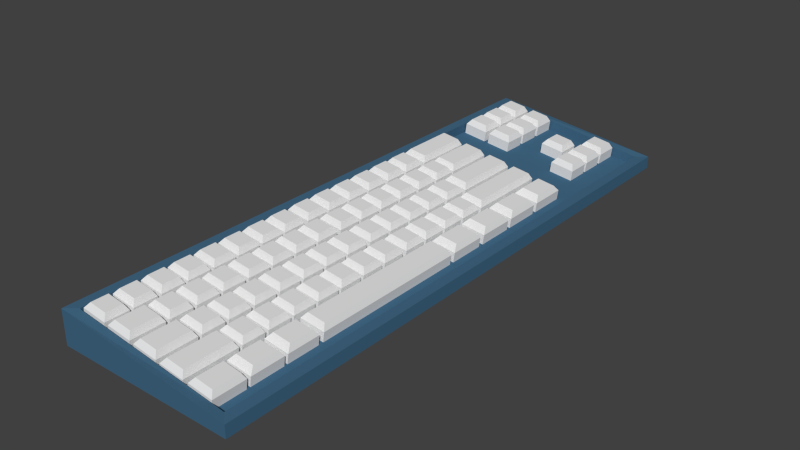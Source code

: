 # Source: DebrisKeyboard.blend  (saved by Blender 2.76.0; exported with 4.5.12 LTS)
import bpy
from mathutils import Matrix  # noqa: F401  (used for matrix-valued properties, if any)

bpy.ops.wm.read_factory_settings(use_empty=True)
scene = bpy.context.scene
scene.name = 'Scene'

# ---- collections
col_collection_1 = bpy.data.collections.new('Collection 1'); scene.collection.children.link(col_collection_1)

# ---- materials (node trees are filled in below, after node groups)
mat_keys = bpy.data.materials.new('Keys')
mat_keys.alpha_threshold = 0.0
mat_keys.use_transparent_shadow = False
mat_keys.roughness = 0.5
mat_keys.specular_intensity = 0.0
mat_board = bpy.data.materials.new('Board')
mat_board.alpha_threshold = 0.0
mat_board.use_transparent_shadow = False
mat_board.diffuse_color = (0.05475, 0.1404, 0.233, 1.0)
mat_board.roughness = 0.5
mat_board.specular_intensity = 0.0

# ---- material node trees

# ---- world
world_world = bpy.data.worlds.new('World'); scene.world = world_world
world_world.color = (0.05088, 0.05088, 0.05088)
world_world.use_sun_shadow = False
world_world.sun_shadow_jitter_overblur = 0.0
world_world.cycles.sampling_method = 'MANUAL'
world_world.cycles.sample_map_resolution = 256

# ---- meshes
me_plane = bpy.data.meshes.new('Plane')
me_plane.from_pydata([(-0.8365, -0.9003, -0.07302), (1.164, -0.9003, -0.07302), (-0.8365, 1.1, -0.07302), (1.164, 1.1, -0.07302), (-0.8365, -0.9003, 0.04207), (1.164, -0.9003, -0.03069), (-0.8365, 1.1, 0.04207), (1.164, 1.1, -0.03069), (-0.7212, -0.8694, 0.04095), (1.048, -0.8694, -0.02957), (-0.7212, 1.069, 0.04095), (1.048, 1.069, -0.02957), (-0.7359, -0.8694, 0.006092), (1.034, -0.8694, -0.06442), (-0.7359, 1.069, 0.006092), (1.034, 1.069, -0.06442), (-0.7007, -0.8612, 0.04164), (-0.724, -0.8612, -0.01161), (-0.4246, -0.8612, 0.03023), (-0.448, -0.8612, -0.02302), (-0.7007, -0.7807, 0.04164), (-0.724, -0.7807, -0.01161), (-0.4246, -0.7807, 0.03023), (-0.448, -0.7807, -0.02302), (-0.6485, -0.8495, 0.05928), (-0.4528, -0.8495, 0.05119), (-0.6485, -0.7924, 0.05928), (-0.4528, -0.7924, 0.05119), (-0.7007, -0.7689, 0.04164), (-0.724, -0.7689, -0.01161), (-0.4246, -0.7689, 0.03023), (-0.448, -0.7689, -0.02302), (-0.7007, -0.6885, 0.04164), (-0.724, -0.6885, -0.01161), (-0.4246, -0.6885, 0.03023), (-0.448, -0.6885, -0.02302), (-0.6485, -0.7572, 0.05928), (-0.4528, -0.7572, 0.05119), (-0.6485, -0.7002, 0.05928), (-0.4528, -0.7002, 0.05119), (-0.7007, -0.6761, 0.04164), (-0.724, -0.6761, -0.01161), (-0.4246, -0.6761, 0.03023), (-0.448, -0.6761, -0.02302), (-0.7007, -0.5956, 0.04164), (-0.724, -0.5956, -0.01161), (-0.4246, -0.5956, 0.03023), (-0.448, -0.5956, -0.02302), (-0.6485, -0.6644, 0.05928), (-0.4528, -0.6644, 0.05119), (-0.6485, -0.6073, 0.05928), (-0.4528, -0.6073, 0.05119), (-0.7007, -0.5839, 0.04164), (-0.724, -0.5839, -0.01161), (-0.4246, -0.5839, 0.03023), (-0.448, -0.5839, -0.02302), (-0.7007, -0.5034, 0.04164), (-0.724, -0.5034, -0.01161), (-0.4246, -0.5034, 0.03023), (-0.448, -0.5034, -0.02302), (-0.6485, -0.5722, 0.05928), (-0.4528, -0.5722, 0.05119), (-0.6485, -0.5151, 0.05928), (-0.4528, -0.5151, 0.05119), (-0.7007, -0.4902, 0.04164), (-0.724, -0.4902, -0.01161), (-0.4246, -0.4902, 0.03023), (-0.448, -0.4902, -0.02302), (-0.7007, -0.4097, 0.04164), (-0.724, -0.4097, -0.01161), (-0.4246, -0.4097, 0.03023), (-0.448, -0.4097, -0.02302), (-0.6485, -0.4785, 0.05928), (-0.4528, -0.4785, 0.05119), (-0.6485, -0.4215, 0.05928), (-0.4528, -0.4215, 0.05119), (-0.7007, -0.398, 0.04164), (-0.724, -0.398, -0.01161), (-0.4246, -0.398, 0.03023), (-0.448, -0.398, -0.02302), (-0.7007, -0.3175, 0.04164), (-0.724, -0.3175, -0.01161), (-0.4246, -0.3175, 0.03023), (-0.448, -0.3175, -0.02302), (-0.6485, -0.3863, 0.05928), (-0.4528, -0.3863, 0.05119), (-0.6485, -0.3292, 0.05928), (-0.4528, -0.3292, 0.05119), (-0.7007, -0.3052, 0.04164), (-0.724, -0.3052, -0.01161), (-0.4246, -0.3052, 0.03023), (-0.448, -0.3052, -0.02302), (-0.7007, -0.2247, 0.04164), (-0.724, -0.2247, -0.01161), (-0.4246, -0.2247, 0.03023), (-0.448, -0.2247, -0.02302), (-0.6485, -0.2935, 0.05928), (-0.4528, -0.2935, 0.05119), (-0.6485, -0.2364, 0.05928), (-0.4528, -0.2364, 0.05119), (-0.7007, -0.2129, 0.04164), (-0.724, -0.2129, -0.01161), (-0.4246, -0.2129, 0.03023), (-0.448, -0.2129, -0.02302), (-0.7007, -0.1324, 0.04164), (-0.724, -0.1324, -0.01161), (-0.4246, -0.1324, 0.03023), (-0.448, -0.1324, -0.02302), (-0.6485, -0.2012, 0.05928), (-0.4528, -0.2012, 0.05119), (-0.6485, -0.1441, 0.05928), (-0.4528, -0.1441, 0.05119), (-0.7007, -0.1153, 0.04164), (-0.724, -0.1153, -0.01161), (-0.4246, -0.1153, 0.03023), (-0.448, -0.1153, -0.02302), (-0.7007, -0.03478, 0.04164), (-0.724, -0.03478, -0.01161), (-0.4246, -0.03478, 0.03023), (-0.448, -0.03478, -0.02302), (-0.6485, -0.1036, 0.05928), (-0.4528, -0.1036, 0.05119), (-0.6485, -0.04648, 0.05928), (-0.4528, -0.04648, 0.05119), (-0.7007, -0.02301, 0.04164), (-0.724, -0.02301, -0.01161), (-0.4246, -0.02301, 0.03023), (-0.448, -0.02301, -0.02302), (-0.7007, 0.05748, 0.04164), (-0.724, 0.05748, -0.01161), (-0.4246, 0.05748, 0.03023), (-0.448, 0.05748, -0.02302), (-0.6485, -0.01131, 0.05928), (-0.4528, -0.01131, 0.05119), (-0.6485, 0.04578, 0.05928), (-0.4528, 0.04578, 0.05119), (-0.7007, 0.06981, 0.04164), (-0.724, 0.06981, -0.01161), (-0.4246, 0.06981, 0.03023), (-0.448, 0.06981, -0.02302), (-0.7007, 0.1503, 0.04164), (-0.724, 0.1503, -0.01161), (-0.4246, 0.1503, 0.03023), (-0.448, 0.1503, -0.02302), (-0.6485, 0.08151, 0.05928), (-0.4528, 0.08151, 0.05119), (-0.6485, 0.1386, 0.05928), (-0.4528, 0.1386, 0.05119), (-0.7007, 0.162, 0.04164), (-0.724, 0.162, -0.01161), (-0.4246, 0.162, 0.03023), (-0.448, 0.162, -0.02302), (-0.7007, 0.2425, 0.04164), (-0.724, 0.2425, -0.01161), (-0.4246, 0.2425, 0.03023), (-0.448, 0.2425, -0.02302), (-0.6485, 0.1737, 0.05928), (-0.4528, 0.1737, 0.05119), (-0.6485, 0.2308, 0.05928), (-0.4528, 0.2308, 0.05119), (-0.7007, 0.2557, 0.04164), (-0.724, 0.2557, -0.01161), (-0.4246, 0.2557, 0.03023), (-0.448, 0.2557, -0.02302), (-0.7007, 0.3362, 0.04164), (-0.724, 0.3362, -0.01161), (-0.4246, 0.3362, 0.03023), (-0.448, 0.3362, -0.02302), (-0.6485, 0.2674, 0.05928), (-0.4528, 0.2674, 0.05119), (-0.6485, 0.3245, 0.05928), (-0.4528, 0.3245, 0.05119), (-0.7007, 0.348, 0.04164), (-0.724, 0.348, -0.01161), (-0.4246, 0.348, 0.03023), (-0.448, 0.348, -0.02302), (-0.7007, 0.4284, 0.04164), (-0.724, 0.4284, -0.01161), (-0.4246, 0.4284, 0.03023), (-0.448, 0.4284, -0.02302), (-0.6485, 0.3597, 0.05928), (-0.4528, 0.3597, 0.05119), (-0.6485, 0.4167, 0.05928), (-0.4528, 0.4167, 0.05119), (-0.4528, 0.8629, 0.05119), (-0.6485, 0.8629, 0.05928), (-0.4528, 0.8058, 0.05119), (-0.6485, 0.8058, 0.05928), (-0.448, 0.8746, -0.02302), (-0.4246, 0.8746, 0.03023), (-0.724, 0.8746, -0.01161), (-0.7007, 0.8746, 0.04164), (-0.448, 0.7941, -0.02302), (-0.4246, 0.7941, 0.03023), (-0.724, 0.7941, -0.01161), (-0.7007, 0.7941, 0.04164), (-0.7007, 0.4443, 0.04164), (-0.724, 0.4443, -0.01161), (-0.4246, 0.4443, 0.03023), (-0.448, 0.4443, -0.02302), (-0.7007, 0.6515, 0.04164), (-0.724, 0.6515, -0.01161), (-0.4246, 0.6515, 0.03023), (-0.448, 0.6515, -0.02302), (-0.6485, 0.456, 0.05928), (-0.4528, 0.456, 0.05119), (-0.6485, 0.6398, 0.05928), (-0.4528, 0.6398, 0.05119), (-0.7007, 0.8864, 0.04164), (-0.724, 0.8864, -0.01161), (-0.4246, 0.8864, 0.03023), (-0.448, 0.8864, -0.02302), (-0.7007, 0.9668, 0.04164), (-0.724, 0.9668, -0.01161), (-0.4246, 0.9668, 0.03023), (-0.448, 0.9668, -0.02302), (-0.6485, 0.8981, 0.05928), (-0.4528, 0.8981, 0.05119), (-0.6485, 0.9551, 0.05928), (-0.4528, 0.9551, 0.05119), (-0.7007, 0.98, 0.04164), (-0.724, 0.98, -0.01161), (-0.4246, 0.98, 0.03023), (-0.448, 0.98, -0.02302), (-0.7007, 1.061, 0.04164), (-0.724, 1.061, -0.01161), (-0.4246, 1.061, 0.03023), (-0.448, 1.061, -0.02302), (-0.6485, 0.9917, 0.05928), (-0.4528, 0.9917, 0.05119), (-0.6485, 1.049, 0.05928), (-0.4528, 1.049, 0.05119), (-0.3793, -0.8612, 0.02835), (-0.4026, -0.8612, -0.02489), (-0.1033, -0.8612, 0.01694), (-0.1266, -0.8612, -0.0363), (-0.3793, -0.744, 0.02835), (-0.4026, -0.744, -0.02489), (-0.1033, -0.744, 0.01694), (-0.1266, -0.744, -0.0363), (-0.3272, -0.8495, 0.04599), (-0.1314, -0.8495, 0.0379), (-0.3272, -0.7557, 0.04599), (-0.1314, -0.7557, 0.0379), (-0.3793, -0.7322, 0.02835), (-0.4026, -0.7322, -0.02489), (-0.1033, -0.7322, 0.01694), (-0.1266, -0.7322, -0.0363), (-0.3793, -0.6517, 0.02835), (-0.4026, -0.6517, -0.02489), (-0.1033, -0.6517, 0.01694), (-0.1266, -0.6517, -0.0363), (-0.3272, -0.7205, 0.04599), (-0.1314, -0.7205, 0.0379), (-0.3272, -0.6634, 0.04599), (-0.1314, -0.6634, 0.0379), (-0.3793, -0.6394, 0.02835), (-0.4026, -0.6394, -0.02489), (-0.1033, -0.6394, 0.01694), (-0.1266, -0.6394, -0.0363), (-0.3793, -0.5589, 0.02835), (-0.4026, -0.5589, -0.02489), (-0.1033, -0.5589, 0.01694), (-0.1266, -0.5589, -0.0363), (-0.3272, -0.6277, 0.04599), (-0.1314, -0.6277, 0.0379), (-0.3272, -0.5706, 0.04599), (-0.1314, -0.5706, 0.0379), (-0.3793, -0.5472, 0.02835), (-0.4026, -0.5472, -0.02489), (-0.1033, -0.5472, 0.01694), (-0.1266, -0.5472, -0.0363), (-0.3793, -0.4667, 0.02835), (-0.4026, -0.4667, -0.02489), (-0.1033, -0.4667, 0.01694), (-0.1266, -0.4667, -0.0363), (-0.3272, -0.5355, 0.04599), (-0.1314, -0.5355, 0.0379), (-0.3272, -0.4784, 0.04599), (-0.1314, -0.4784, 0.0379), (-0.3793, -0.4535, 0.02835), (-0.4026, -0.4535, -0.02489), (-0.1033, -0.4535, 0.01694), (-0.1266, -0.4535, -0.0363), (-0.3793, -0.373, 0.02835), (-0.4026, -0.373, -0.02489), (-0.1033, -0.373, 0.01694), (-0.1266, -0.373, -0.0363), (-0.3272, -0.4418, 0.04599), (-0.1314, -0.4418, 0.0379), (-0.3272, -0.3847, 0.04599), (-0.1314, -0.3847, 0.0379), (-0.3793, -0.3612, 0.02835), (-0.4026, -0.3612, -0.02489), (-0.1033, -0.3612, 0.01694), (-0.1266, -0.3612, -0.0363), (-0.3793, -0.2808, 0.02835), (-0.4026, -0.2808, -0.02489), (-0.1033, -0.2808, 0.01694), (-0.1266, -0.2808, -0.0363), (-0.3272, -0.3495, 0.04599), (-0.1314, -0.3495, 0.0379), (-0.3272, -0.2925, 0.04599), (-0.1314, -0.2925, 0.0379), (-0.3793, -0.2684, 0.02835), (-0.4026, -0.2684, -0.02489), (-0.1033, -0.2684, 0.01694), (-0.1266, -0.2684, -0.0363), (-0.3793, -0.1879, 0.02835), (-0.4026, -0.1879, -0.02489), (-0.1033, -0.1879, 0.01694), (-0.1266, -0.1879, -0.0363), (-0.3272, -0.2567, 0.04599), (-0.1314, -0.2567, 0.0379), (-0.3272, -0.1996, 0.04599), (-0.1314, -0.1996, 0.0379), (-0.3793, -0.1762, 0.02835), (-0.4026, -0.1762, -0.02489), (-0.1033, -0.1762, 0.01694), (-0.1266, -0.1762, -0.0363), (-0.3793, -0.0957, 0.02835), (-0.4026, -0.0957, -0.02489), (-0.1033, -0.0957, 0.01694), (-0.1266, -0.0957, -0.0363), (-0.3272, -0.1645, 0.04599), (-0.1314, -0.1645, 0.0379), (-0.3272, -0.1074, 0.04599), (-0.1314, -0.1074, 0.0379), (-0.3793, -0.07853, 0.02835), (-0.4026, -0.07853, -0.02489), (-0.1033, -0.07853, 0.01694), (-0.1266, -0.07853, -0.0363), (-0.3793, 0.001959, 0.02835), (-0.4026, 0.001959, -0.02489), (-0.1033, 0.001959, 0.01694), (-0.1266, 0.001959, -0.0363), (-0.3272, -0.06683, 0.04599), (-0.1314, -0.06683, 0.0379), (-0.3272, -0.009746, 0.04599), (-0.1314, -0.009746, 0.0379), (-0.3793, 0.01373, 0.02835), (-0.4026, 0.01373, -0.02489), (-0.1033, 0.01373, 0.01694), (-0.1266, 0.01373, -0.0363), (-0.3793, 0.09422, 0.02835), (-0.4026, 0.09422, -0.02489), (-0.1033, 0.09422, 0.01694), (-0.1266, 0.09422, -0.0363), (-0.3272, 0.02543, 0.04599), (-0.1314, 0.02543, 0.0379), (-0.3272, 0.08251, 0.04599), (-0.1314, 0.08251, 0.0379), (-0.3793, 0.1065, 0.02835), (-0.4026, 0.1065, -0.02489), (-0.1033, 0.1065, 0.01694), (-0.1266, 0.1065, -0.0363), (-0.3793, 0.187, 0.02835), (-0.4026, 0.187, -0.02489), (-0.1033, 0.187, 0.01694), (-0.1266, 0.187, -0.0363), (-0.3272, 0.1183, 0.04599), (-0.1314, 0.1183, 0.0379), (-0.3272, 0.1753, 0.04599), (-0.1314, 0.1753, 0.0379), (-0.3793, 0.1988, 0.02835), (-0.4026, 0.1988, -0.02489), (-0.1033, 0.1988, 0.01694), (-0.1266, 0.1988, -0.0363), (-0.3793, 0.2793, 0.02835), (-0.4026, 0.2793, -0.02489), (-0.1033, 0.2793, 0.01694), (-0.1266, 0.2793, -0.0363), (-0.3272, 0.2105, 0.04599), (-0.1314, 0.2105, 0.0379), (-0.3272, 0.2676, 0.04599), (-0.1314, 0.2676, 0.0379), (-0.3793, 0.2924, 0.02835), (-0.4026, 0.2924, -0.02489), (-0.1033, 0.2924, 0.01694), (-0.1266, 0.2924, -0.0363), (-0.3793, 0.3729, 0.02835), (-0.4026, 0.3729, -0.02489), (-0.1033, 0.3729, 0.01694), (-0.1266, 0.3729, -0.0363), (-0.3272, 0.3041, 0.04599), (-0.1314, 0.3041, 0.0379), (-0.3272, 0.3612, 0.04599), (-0.1314, 0.3612, 0.0379), (-0.3793, 0.3847, 0.02835), (-0.4026, 0.3847, -0.02489), (-0.1033, 0.3847, 0.01694), (-0.1266, 0.3847, -0.0363), (-0.3793, 0.4652, 0.02835), (-0.4026, 0.4652, -0.02489), (-0.1033, 0.4652, 0.01694), (-0.1266, 0.4652, -0.0363), (-0.3272, 0.3964, 0.04599), (-0.1314, 0.3964, 0.0379), (-0.3272, 0.4535, 0.04599), (-0.1314, 0.4535, 0.0379), (-0.3793, 0.4749, 0.02835), (-0.4026, 0.4749, -0.02489), (-0.1033, 0.4749, 0.01694), (-0.1266, 0.4749, -0.0363), (-0.3793, 0.6506, 0.02835), (-0.4026, 0.6506, -0.02489), (-0.1033, 0.6506, 0.01694), (-0.1266, 0.6506, -0.0363), (-0.3272, 0.4866, 0.04599), (-0.1314, 0.4866, 0.0379), (-0.3272, 0.6389, 0.04599), (-0.1314, 0.6389, 0.0379), (-0.1266, 0.8629, 0.03829), (-0.3224, 0.8629, 0.04638), (-0.1266, 0.8058, 0.03829), (-0.3224, 0.8058, 0.04638), (-0.1218, 0.8746, -0.03591), (-0.09853, 0.8746, 0.01733), (-0.3979, 0.8746, -0.0245), (-0.3746, 0.8746, 0.02874), (-0.1218, 0.7941, -0.03591), (-0.09853, 0.7941, 0.01733), (-0.3979, 0.7941, -0.0245), (-0.3746, 0.7941, 0.02874), (-0.3746, 0.8864, 0.02874), (-0.3979, 0.8864, -0.0245), (-0.09853, 0.8864, 0.01733), (-0.1218, 0.8864, -0.03591), (-0.3746, 0.9668, 0.02874), (-0.3979, 0.9668, -0.0245), (-0.09853, 0.9668, 0.01733), (-0.1218, 0.9668, -0.03591), (-0.3224, 0.8981, 0.04638), (-0.1266, 0.8981, 0.03829), (-0.3224, 0.9551, 0.04638), (-0.1266, 0.9551, 0.03829), (-0.3746, 0.98, 0.02874), (-0.3979, 0.98, -0.0245), (-0.09853, 0.98, 0.01733), (-0.1218, 0.98, -0.03591), (-0.3746, 1.061, 0.02874), (-0.3979, 1.061, -0.0245), (-0.09853, 1.061, 0.01733), (-0.1218, 1.061, -0.03591), (-0.3224, 0.9917, 0.04638), (-0.1266, 0.9917, 0.03829), (-0.3224, 1.049, 0.04638), (-0.1266, 1.049, 0.03829), (-0.05621, -0.8612, 0.01311), (-0.07951, -0.8612, -0.04013), (0.2198, -0.8612, 0.001703), (0.1965, -0.8612, -0.05154), (-0.05621, -0.7231, 0.01311), (-0.07951, -0.7231, -0.04013), (0.2198, -0.7231, 0.001703), (0.1965, -0.7231, -0.05154), (-0.004047, -0.8495, 0.03075), (0.1917, -0.8495, 0.02266), (-0.004047, -0.7348, 0.03075), (0.1917, -0.7348, 0.02266), (-0.05621, -0.7114, 0.01311), (-0.07951, -0.7114, -0.04013), (0.2198, -0.7114, 0.001703), (0.1965, -0.7114, -0.05154), (-0.05621, -0.6309, 0.01311), (-0.07951, -0.6309, -0.04013), (0.2198, -0.6309, 0.001703), (0.1965, -0.6309, -0.05154), (-0.004047, -0.6997, 0.03075), (0.1917, -0.6997, 0.02266), (-0.004047, -0.6426, 0.03075), (0.1917, -0.6426, 0.02266), (-0.05621, -0.6185, 0.01311), (-0.07951, -0.6185, -0.04013), (0.2198, -0.6185, 0.001703), (0.1965, -0.6185, -0.05154), (-0.05621, -0.538, 0.01311), (-0.07951, -0.538, -0.04013), (0.2198, -0.538, 0.001703), (0.1965, -0.538, -0.05154), (-0.004047, -0.6068, 0.03075), (0.1917, -0.6068, 0.02266), (-0.004047, -0.5497, 0.03075), (0.1917, -0.5497, 0.02266), (-0.05621, -0.5263, 0.01311), (-0.07951, -0.5263, -0.04013), (0.2198, -0.5263, 0.001703), (0.1965, -0.5263, -0.05154), (-0.05621, -0.4458, 0.01311), (-0.07951, -0.4458, -0.04013), (0.2198, -0.4458, 0.001703), (0.1965, -0.4458, -0.05154), (-0.004047, -0.5146, 0.03075), (0.1917, -0.5146, 0.02266), (-0.004047, -0.4575, 0.03075), (0.1917, -0.4575, 0.02266), (-0.05621, -0.4327, 0.01311), (-0.07951, -0.4327, -0.04013), (0.2198, -0.4327, 0.001703), (0.1965, -0.4327, -0.05154), (-0.05621, -0.3522, 0.01311), (-0.07951, -0.3522, -0.04013), (0.2198, -0.3522, 0.001703), (0.1965, -0.3522, -0.05154), (-0.004047, -0.4209, 0.03075), (0.1917, -0.4209, 0.02266), (-0.004047, -0.3639, 0.03075), (0.1917, -0.3639, 0.02266), (-0.05621, -0.3404, 0.01311), (-0.07951, -0.3404, -0.04013), (0.2198, -0.3404, 0.001703), (0.1965, -0.3404, -0.05154), (-0.05621, -0.2599, 0.01311), (-0.07951, -0.2599, -0.04013), (0.2198, -0.2599, 0.001703), (0.1965, -0.2599, -0.05154), (-0.004047, -0.3287, 0.03075), (0.1917, -0.3287, 0.02266), (-0.004047, -0.2716, 0.03075), (0.1917, -0.2716, 0.02266), (-0.05621, -0.2476, 0.01311), (-0.07951, -0.2476, -0.04013), (0.2198, -0.2476, 0.001703), (0.1965, -0.2476, -0.05154), (-0.05621, -0.1671, 0.01311), (-0.07951, -0.1671, -0.04013), (0.2198, -0.1671, 0.001703), (0.1965, -0.1671, -0.05154), (-0.004047, -0.2359, 0.03075), (0.1917, -0.2359, 0.02266), (-0.004047, -0.1788, 0.03075), (0.1917, -0.1788, 0.02266), (-0.05621, -0.1553, 0.01311), (-0.07951, -0.1553, -0.04013), (0.2198, -0.1553, 0.001703), (0.1965, -0.1553, -0.05154), (-0.05621, -0.07485, 0.01311), (-0.07951, -0.07485, -0.04013), (0.2198, -0.07485, 0.001703), (0.1965, -0.07485, -0.05154), (-0.004047, -0.1436, 0.03075), (0.1917, -0.1436, 0.02266), (-0.004047, -0.08655, 0.03075), (0.1917, -0.08655, 0.02266), (-0.05621, -0.05768, 0.01311), (-0.07951, -0.05768, -0.04013), (0.2198, -0.05768, 0.001703), (0.1965, -0.05768, -0.05154), (-0.05621, 0.02281, 0.01311), (-0.07951, 0.02281, -0.04013), (0.2198, 0.02281, 0.001703), (0.1965, 0.02281, -0.05154), (-0.004047, -0.04598, 0.03075), (0.1917, -0.04598, 0.02266), (-0.004047, 0.01111, 0.03075), (0.1917, 0.01111, 0.02266), (-0.05621, 0.03458, 0.01311), (-0.07951, 0.03458, -0.04013), (0.2198, 0.03458, 0.001703), (0.1965, 0.03458, -0.05154), (-0.05621, 0.1151, 0.01311), (-0.07951, 0.1151, -0.04013), (0.2198, 0.1151, 0.001703), (0.1965, 0.1151, -0.05154), (-0.004047, 0.04628, 0.03075), (0.1917, 0.04628, 0.02266), (-0.004047, 0.1034, 0.03075), (0.1917, 0.1034, 0.02266), (-0.05621, 0.1274, 0.01311), (-0.07951, 0.1274, -0.04013), (0.2198, 0.1274, 0.001703), (0.1965, 0.1274, -0.05154), (-0.05621, 0.2079, 0.01311), (-0.07951, 0.2079, -0.04013), (0.2198, 0.2079, 0.001703), (0.1965, 0.2079, -0.05154), (-0.004047, 0.1391, 0.03075), (0.1917, 0.1391, 0.02266), (-0.004047, 0.1962, 0.03075), (0.1917, 0.1962, 0.02266), (-0.05621, 0.2196, 0.01311), (-0.07951, 0.2196, -0.04013), (0.2198, 0.2196, 0.001703), (0.1965, 0.2196, -0.05154), (-0.05621, 0.3001, 0.01311), (-0.07951, 0.3001, -0.04013), (0.2198, 0.3001, 0.001703), (0.1965, 0.3001, -0.05154), (-0.004047, 0.2313, 0.03075), (0.1917, 0.2313, 0.02266), (-0.004047, 0.2884, 0.03075), (0.1917, 0.2884, 0.02266), (-0.05621, 0.3133, 0.01311), (-0.07951, 0.3133, -0.04013), (0.2198, 0.3133, 0.001703), (0.1965, 0.3133, -0.05154), (-0.05621, 0.3938, 0.01311), (-0.07951, 0.3938, -0.04013), (0.2198, 0.3938, 0.001703), (0.1965, 0.3938, -0.05154), (-0.004047, 0.325, 0.03075), (0.1917, 0.325, 0.02266), (-0.004047, 0.3821, 0.03075), (0.1917, 0.3821, 0.02266), (0.5143, -0.6879, 0.007944), (0.3185, -0.6879, 0.01604), (0.5143, -0.8495, 0.007944), (0.3185, -0.8495, 0.01604), (0.5191, -0.6762, -0.06626), (0.5424, -0.6762, -0.01302), (0.243, -0.6762, -0.05485), (0.2663, -0.6762, -0.001605), (0.5191, -0.8612, -0.06626), (0.5424, -0.8612, -0.01302), (0.243, -0.8612, -0.05485), (0.2663, -0.8612, -0.001605), (-0.05621, 0.411, 0.01311), (-0.07951, 0.411, -0.04013), (0.2198, 0.411, 0.001703), (0.1965, 0.411, -0.05154), (-0.05621, 0.6506, 0.01311), (-0.07951, 0.6506, -0.04013), (0.2198, 0.6506, 0.001703), (0.1965, 0.6506, -0.05154), (-0.004047, 0.4227, 0.03075), (0.1917, 0.4227, 0.02266), (-0.004047, 0.6389, 0.03075), (0.1917, 0.6389, 0.02266), (0.2663, -0.6644, -0.001605), (0.243, -0.6644, -0.05485), (0.5424, -0.6644, -0.01302), (0.5191, -0.6644, -0.06626), (0.2663, -0.5839, -0.001605), (0.243, -0.5839, -0.05485), (0.5424, -0.5839, -0.01302), (0.5191, -0.5839, -0.06626), (0.3185, -0.6527, 0.01604), (0.5143, -0.6527, 0.007944), (0.3185, -0.5956, 0.01604), (0.5143, -0.5956, 0.007944), (0.2663, -0.5716, -0.001605), (0.243, -0.5716, -0.05485), (0.5424, -0.5716, -0.01302), (0.5191, -0.5716, -0.06626), (0.2663, -0.4911, -0.001605), (0.243, -0.4911, -0.05485), (0.5424, -0.4911, -0.01302), (0.5191, -0.4911, -0.06626), (0.3185, -0.5599, 0.01604), (0.5143, -0.5599, 0.007944), (0.3185, -0.5028, 0.01604), (0.5143, -0.5028, 0.007944), (0.2663, -0.4793, -0.001605), (0.243, -0.4793, -0.05485), (0.5424, -0.4793, -0.01302), (0.5191, -0.4793, -0.06626), (0.2663, -0.3989, -0.001605), (0.243, -0.3989, -0.05485), (0.5424, -0.3989, -0.01302), (0.5191, -0.3989, -0.06626), (0.3185, -0.4676, 0.01604), (0.5143, -0.4676, 0.007944), (0.3185, -0.4106, 0.01604), (0.5143, -0.4106, 0.007944), (0.2663, -0.3857, -0.001605), (0.243, -0.3857, -0.05485), (0.5424, -0.3857, -0.01302), (0.5191, -0.3857, -0.06626), (0.2663, -0.3052, -0.001605), (0.243, -0.3052, -0.05485), (0.5424, -0.3052, -0.01302), (0.5191, -0.3052, -0.06626), (0.3185, -0.374, 0.01604), (0.5143, -0.374, 0.007944), (0.3185, -0.3169, 0.01604), (0.5143, -0.3169, 0.007944), (0.2663, -0.2934, -0.001605), (0.243, -0.2934, -0.05485), (0.5424, -0.2934, -0.01302), (0.5191, -0.2934, -0.06626), (0.2663, -0.2129, -0.001605), (0.243, -0.2129, -0.05485), (0.5424, -0.2129, -0.01302), (0.5191, -0.2129, -0.06626), (0.3185, -0.2817, 0.01604), (0.5143, -0.2817, 0.007944), (0.3185, -0.2246, 0.01604), (0.5143, -0.2246, 0.007944), (0.2663, -0.2006, -0.001605), (0.243, -0.2006, -0.05485), (0.5424, -0.2006, -0.01302), (0.5191, -0.2006, -0.06626), (0.2663, -0.1201, -0.001605), (0.243, -0.1201, -0.05485), (0.5424, -0.1201, -0.01302), (0.5191, -0.1201, -0.06626), (0.3185, -0.1889, 0.01604), (0.5143, -0.1889, 0.007944), (0.3185, -0.1318, 0.01604), (0.5143, -0.1318, 0.007944), (0.2663, -0.1084, -0.001605), (0.243, -0.1084, -0.05485), (0.5424, -0.1084, -0.01302), (0.5191, -0.1084, -0.06626), (0.2663, -0.02789, -0.001605), (0.243, -0.02789, -0.05485), (0.5424, -0.02789, -0.01302), (0.5191, -0.02789, -0.06626), (0.3185, -0.09668, 0.01604), (0.5143, -0.09668, 0.007944), (0.3185, -0.0396, 0.01604), (0.5143, -0.0396, 0.007944), (0.2663, -0.01073, -0.001605), (0.243, -0.01073, -0.05485), (0.5424, -0.01073, -0.01302), (0.5191, -0.01073, -0.06626), (0.2663, 0.06977, -0.001605), (0.243, 0.06977, -0.05485), (0.5424, 0.06977, -0.01302), (0.5191, 0.06977, -0.06626), (0.3185, 0.0009777, 0.01604), (0.5143, 0.0009777, 0.007944), (0.3185, 0.05806, 0.01604), (0.5143, 0.05806, 0.007944), (0.2663, 0.08153, -0.001605), (0.243, 0.08153, -0.05485), (0.5424, 0.08153, -0.01302), (0.5191, 0.08153, -0.06626), (0.2663, 0.162, -0.001605), (0.243, 0.162, -0.05485), (0.5424, 0.162, -0.01302), (0.5191, 0.162, -0.06626), (0.3185, 0.09324, 0.01604), (0.5143, 0.09324, 0.007944), (0.3185, 0.1503, 0.01604), (0.5143, 0.1503, 0.007944), (0.2663, 0.1744, -0.001605), (0.243, 0.1744, -0.05485), (0.5424, 0.1744, -0.01302), (0.5191, 0.1744, -0.06626), (0.2663, 0.2548, -0.001605), (0.243, 0.2548, -0.05485), (0.5424, 0.2548, -0.01302), (0.5191, 0.2548, -0.06626), (0.3185, 0.1861, 0.01604), (0.5143, 0.1861, 0.007944), (0.3185, 0.2431, 0.01604), (0.5143, 0.2431, 0.007944), (0.2663, 0.2666, -0.001605), (0.243, 0.2666, -0.05485), (0.5424, 0.2666, -0.01302), (0.5191, 0.2666, -0.06626), (0.2663, 0.3471, -0.001605), (0.243, 0.3471, -0.05485), (0.5424, 0.3471, -0.01302), (0.5191, 0.3471, -0.06626), (0.3185, 0.2783, 0.01604), (0.5143, 0.2783, 0.007944), (0.3185, 0.3354, 0.01604), (0.5143, 0.3354, 0.007944), (0.6056, -0.8612, -0.01311), (0.5823, -0.8612, -0.06635), (0.8816, -0.8612, -0.02452), (0.8583, -0.8612, -0.07776), (0.6056, -0.7472, -0.01311), (0.5823, -0.7472, -0.06635), (0.8816, -0.7472, -0.02452), (0.8583, -0.7472, -0.07776), (0.6577, -0.8495, 0.004534), (0.8535, -0.8495, -0.003558), (0.6577, -0.7589, 0.004534), (0.8535, -0.7589, -0.003558), (0.2663, 0.362, -0.001605), (0.243, 0.362, -0.05485), (0.5424, 0.362, -0.01302), (0.5191, 0.362, -0.06626), (0.2663, 0.6506, -0.001605), (0.243, 0.6506, -0.05485), (0.5424, 0.6506, -0.01302), (0.5191, 0.6506, -0.06626), (0.3185, 0.3737, 0.01604), (0.5143, 0.3737, 0.007944), (0.3185, 0.6389, 0.01604), (0.5143, 0.6389, 0.007944), (0.6056, -0.7348, -0.01311), (0.5823, -0.7348, -0.06635), (0.8816, -0.7348, -0.02452), (0.8583, -0.7348, -0.07776), (0.6056, -0.6175, -0.01311), (0.5823, -0.6175, -0.06635), (0.8816, -0.6175, -0.02452), (0.8583, -0.6175, -0.07776), (0.6577, -0.7177, 0.004534), (0.8535, -0.7177, -0.003558), (0.6577, -0.6345, 0.004534), (0.8535, -0.6345, -0.003558), (0.6056, -0.606, -0.01311), (0.5823, -0.606, -0.06635), (0.8816, -0.606, -0.02452), (0.8583, -0.606, -0.07776), (0.6056, -0.4915, -0.01311), (0.5823, -0.4915, -0.06635), (0.8816, -0.4915, -0.02452), (0.8583, -0.4915, -0.07776), (0.6577, -0.5893, 0.004534), (0.8535, -0.5893, -0.003558), (0.6577, -0.5081, 0.004534), (0.8535, -0.5081, -0.003558), (0.6056, -0.4743, -0.01311), (0.5823, -0.4743, -0.06635), (0.8816, -0.4743, -0.02452), (0.8583, -0.4743, -0.07776), (0.6056, 0.07033, -0.01311), (0.5823, 0.07033, -0.06635), (0.8816, 0.07033, -0.02452), (0.8583, 0.07033, -0.07776), (0.6577, -0.4626, 0.004534), (0.8535, -0.4626, -0.003558), (0.6577, 0.05862, 0.004534), (0.8535, 0.05862, -0.003558), (0.4873, 0.7941, -0.006246), (0.464, 0.7941, -0.05949), (0.7634, 0.7941, -0.01766), (0.7401, 0.7941, -0.0709), (0.4873, 0.8746, -0.006246), (0.464, 0.8746, -0.05949), (0.7634, 0.8746, -0.01766), (0.7401, 0.8746, -0.0709), (0.5395, 0.8058, 0.01139), (0.7353, 0.8058, 0.003302), (0.5395, 0.8629, 0.01139), (0.7353, 0.8629, 0.003302), (0.4091, 0.9551, 0.01619), (0.2134, 0.9551, 0.02429), (0.4091, 0.8981, 0.01619), (0.2134, 0.8981, 0.02429), (0.4139, 0.9668, -0.05801), (0.4373, 0.9668, -0.004764), (0.1379, 0.9668, -0.0466), (0.1612, 0.9668, 0.006646), (0.4139, 0.8864, -0.05801), (0.4373, 0.8864, -0.004764), (0.1379, 0.8864, -0.0466), (0.1612, 0.8864, 0.006646), (0.6056, 0.08671, -0.01311), (0.5823, 0.08671, -0.06635), (0.8816, 0.08671, -0.02452), (0.8583, 0.08671, -0.07776), (0.6056, 0.215, -0.01311), (0.5823, 0.215, -0.06635), (0.8816, 0.215, -0.02452), (0.8583, 0.215, -0.07776), (0.6577, 0.1054, 0.004534), (0.8535, 0.1054, -0.003558), (0.6577, 0.1964, 0.004534), (0.8535, 0.1964, -0.003558), (0.6056, 0.5223, -0.01311), (0.5823, 0.5223, -0.06635), (0.8816, 0.5223, -0.02452), (0.8583, 0.5223, -0.07776), (0.6056, 0.6506, -0.01311), (0.5823, 0.6506, -0.06635), (0.8816, 0.6506, -0.02452), (0.8583, 0.6506, -0.07776), (0.6577, 0.541, 0.004534), (0.8535, 0.541, -0.003558), (0.6577, 0.632, 0.004534), (0.8535, 0.632, -0.003558), (0.8535, 0.4876, -0.003558), (0.6577, 0.4876, 0.004534), (0.8535, 0.3966, -0.003558), (0.6577, 0.3966, 0.004534), (0.8583, 0.5062, -0.07776), (0.8816, 0.5062, -0.02452), (0.5823, 0.5062, -0.06635), (0.6056, 0.5062, -0.01311), (0.8583, 0.3779, -0.07776), (0.8816, 0.3779, -0.02452), (0.5823, 0.3779, -0.06635), (0.6056, 0.3779, -0.01311), (0.8535, 0.3436, -0.003558), (0.6577, 0.3436, 0.004534), (0.8535, 0.2526, -0.003558), (0.6577, 0.2526, 0.004534), (0.8583, 0.3623, -0.07776), (0.8816, 0.3623, -0.02452), (0.5823, 0.3623, -0.06635), (0.6056, 0.3623, -0.01311), (0.8583, 0.234, -0.07776), (0.8816, 0.234, -0.02452), (0.5823, 0.234, -0.06635), (0.6056, 0.234, -0.01311), (0.4873, 0.8864, -0.006246), (0.464, 0.8864, -0.05949), (0.7634, 0.8864, -0.01766), (0.7401, 0.8864, -0.0709), (0.4873, 0.9668, -0.006246), (0.464, 0.9668, -0.05949), (0.7634, 0.9668, -0.01766), (0.7401, 0.9668, -0.0709), (0.5395, 0.8981, 0.01139), (0.7353, 0.8981, 0.003302), (0.5395, 0.9551, 0.01139), (0.7353, 0.9551, 0.003302), (0.4873, 0.98, -0.006246), (0.464, 0.98, -0.05949), (0.7634, 0.98, -0.01766), (0.7401, 0.98, -0.0709), (0.4873, 1.061, -0.006246), (0.464, 1.061, -0.05949), (0.7634, 1.061, -0.01766), (0.7401, 1.061, -0.0709), (0.5395, 0.9917, 0.01139), (0.7353, 0.9917, 0.003302), (0.5395, 1.049, 0.01139), (0.7353, 1.049, 0.003302)], [], [(0, 2, 3, 1), (5, 7, 11, 9), (1, 3, 7, 5), (2, 0, 4, 6), (3, 2, 6, 7), (0, 1, 5, 4), (11, 10, 14, 15), (6, 4, 8, 10), (7, 6, 10, 11), (4, 5, 9, 8), (12, 13, 15, 14), (8, 9, 13, 12), (9, 11, 15, 13), (10, 8, 12, 14), (17, 19, 18, 16), (21, 20, 22, 23), (16, 18, 25, 24), (17, 16, 20, 21), (19, 17, 21, 23), (18, 19, 23, 22), (24, 25, 27, 26), (20, 16, 24, 26), (18, 22, 27, 25), (22, 20, 26, 27), (29, 31, 30, 28), (33, 32, 34, 35), (28, 30, 37, 36), (29, 28, 32, 33), (31, 29, 33, 35), (30, 31, 35, 34), (36, 37, 39, 38), (32, 28, 36, 38), (30, 34, 39, 37), (34, 32, 38, 39), (41, 43, 42, 40), (45, 44, 46, 47), (40, 42, 49, 48), (41, 40, 44, 45), (43, 41, 45, 47), (42, 43, 47, 46), (48, 49, 51, 50), (44, 40, 48, 50), (42, 46, 51, 49), (46, 44, 50, 51), (53, 55, 54, 52), (57, 56, 58, 59), (52, 54, 61, 60), (53, 52, 56, 57), (55, 53, 57, 59), (54, 55, 59, 58), (60, 61, 63, 62), (56, 52, 60, 62), (54, 58, 63, 61), (58, 56, 62, 63), (65, 67, 66, 64), (69, 68, 70, 71), (64, 66, 73, 72), (65, 64, 68, 69), (67, 65, 69, 71), (66, 67, 71, 70), (72, 73, 75, 74), (68, 64, 72, 74), (66, 70, 75, 73), (70, 68, 74, 75), (77, 79, 78, 76), (81, 80, 82, 83), (76, 78, 85, 84), (77, 76, 80, 81), (79, 77, 81, 83), (78, 79, 83, 82), (84, 85, 87, 86), (80, 76, 84, 86), (78, 82, 87, 85), (82, 80, 86, 87), (89, 91, 90, 88), (93, 92, 94, 95), (88, 90, 97, 96), (89, 88, 92, 93), (91, 89, 93, 95), (90, 91, 95, 94), (96, 97, 99, 98), (92, 88, 96, 98), (90, 94, 99, 97), (94, 92, 98, 99), (101, 103, 102, 100), (105, 104, 106, 107), (100, 102, 109, 108), (101, 100, 104, 105), (103, 101, 105, 107), (102, 103, 107, 106), (108, 109, 111, 110), (104, 100, 108, 110), (102, 106, 111, 109), (106, 104, 110, 111), (113, 115, 114, 112), (117, 116, 118, 119), (112, 114, 121, 120), (113, 112, 116, 117), (115, 113, 117, 119), (114, 115, 119, 118), (120, 121, 123, 122), (116, 112, 120, 122), (114, 118, 123, 121), (118, 116, 122, 123), (125, 127, 126, 124), (129, 128, 130, 131), (124, 126, 133, 132), (125, 124, 128, 129), (127, 125, 129, 131), (126, 127, 131, 130), (132, 133, 135, 134), (128, 124, 132, 134), (126, 130, 135, 133), (130, 128, 134, 135), (137, 139, 138, 136), (141, 140, 142, 143), (136, 138, 145, 144), (137, 136, 140, 141), (139, 137, 141, 143), (138, 139, 143, 142), (144, 145, 147, 146), (140, 136, 144, 146), (138, 142, 147, 145), (142, 140, 146, 147), (149, 151, 150, 148), (153, 152, 154, 155), (148, 150, 157, 156), (149, 148, 152, 153), (151, 149, 153, 155), (150, 151, 155, 154), (156, 157, 159, 158), (152, 148, 156, 158), (150, 154, 159, 157), (154, 152, 158, 159), (161, 163, 162, 160), (165, 164, 166, 167), (160, 162, 169, 168), (161, 160, 164, 165), (163, 161, 165, 167), (162, 163, 167, 166), (168, 169, 171, 170), (164, 160, 168, 170), (162, 166, 171, 169), (166, 164, 170, 171), (173, 175, 174, 172), (177, 176, 178, 179), (172, 174, 181, 180), (173, 172, 176, 177), (175, 173, 177, 179), (174, 175, 179, 178), (180, 181, 183, 182), (176, 172, 180, 182), (174, 178, 183, 181), (178, 176, 182, 183), (193, 189, 184, 186), (195, 193, 186, 187), (191, 195, 187, 185), (189, 191, 185, 184), (193, 192, 188, 189), (192, 194, 190, 188), (194, 192, 193, 195), (187, 186, 184, 185), (194, 195, 191, 190), (190, 191, 189, 188), (197, 199, 198, 196), (201, 200, 202, 203), (196, 198, 205, 204), (197, 196, 200, 201), (199, 197, 201, 203), (198, 199, 203, 202), (204, 205, 207, 206), (200, 196, 204, 206), (198, 202, 207, 205), (202, 200, 206, 207), (209, 211, 210, 208), (213, 212, 214, 215), (208, 210, 217, 216), (209, 208, 212, 213), (211, 209, 213, 215), (210, 211, 215, 214), (216, 217, 219, 218), (212, 208, 216, 218), (210, 214, 219, 217), (214, 212, 218, 219), (221, 223, 222, 220), (225, 224, 226, 227), (220, 222, 229, 228), (221, 220, 224, 225), (223, 221, 225, 227), (222, 223, 227, 226), (228, 229, 231, 230), (224, 220, 228, 230), (222, 226, 231, 229), (226, 224, 230, 231), (233, 235, 234, 232), (237, 236, 238, 239), (232, 234, 241, 240), (233, 232, 236, 237), (235, 233, 237, 239), (234, 235, 239, 238), (240, 241, 243, 242), (236, 232, 240, 242), (234, 238, 243, 241), (238, 236, 242, 243), (245, 247, 246, 244), (249, 248, 250, 251), (244, 246, 253, 252), (245, 244, 248, 249), (247, 245, 249, 251), (246, 247, 251, 250), (252, 253, 255, 254), (248, 244, 252, 254), (246, 250, 255, 253), (250, 248, 254, 255), (257, 259, 258, 256), (261, 260, 262, 263), (256, 258, 265, 264), (257, 256, 260, 261), (259, 257, 261, 263), (258, 259, 263, 262), (264, 265, 267, 266), (260, 256, 264, 266), (258, 262, 267, 265), (262, 260, 266, 267), (269, 271, 270, 268), (273, 272, 274, 275), (268, 270, 277, 276), (269, 268, 272, 273), (271, 269, 273, 275), (270, 271, 275, 274), (276, 277, 279, 278), (272, 268, 276, 278), (270, 274, 279, 277), (274, 272, 278, 279), (281, 283, 282, 280), (285, 284, 286, 287), (280, 282, 289, 288), (281, 280, 284, 285), (283, 281, 285, 287), (282, 283, 287, 286), (288, 289, 291, 290), (284, 280, 288, 290), (282, 286, 291, 289), (286, 284, 290, 291), (293, 295, 294, 292), (297, 296, 298, 299), (292, 294, 301, 300), (293, 292, 296, 297), (295, 293, 297, 299), (294, 295, 299, 298), (300, 301, 303, 302), (296, 292, 300, 302), (294, 298, 303, 301), (298, 296, 302, 303), (305, 307, 306, 304), (309, 308, 310, 311), (304, 306, 313, 312), (305, 304, 308, 309), (307, 305, 309, 311), (306, 307, 311, 310), (312, 313, 315, 314), (308, 304, 312, 314), (306, 310, 315, 313), (310, 308, 314, 315), (317, 319, 318, 316), (321, 320, 322, 323), (316, 318, 325, 324), (317, 316, 320, 321), (319, 317, 321, 323), (318, 319, 323, 322), (324, 325, 327, 326), (320, 316, 324, 326), (318, 322, 327, 325), (322, 320, 326, 327), (329, 331, 330, 328), (333, 332, 334, 335), (328, 330, 337, 336), (329, 328, 332, 333), (331, 329, 333, 335), (330, 331, 335, 334), (336, 337, 339, 338), (332, 328, 336, 338), (330, 334, 339, 337), (334, 332, 338, 339), (341, 343, 342, 340), (345, 344, 346, 347), (340, 342, 349, 348), (341, 340, 344, 345), (343, 341, 345, 347), (342, 343, 347, 346), (348, 349, 351, 350), (344, 340, 348, 350), (342, 346, 351, 349), (346, 344, 350, 351), (353, 355, 354, 352), (357, 356, 358, 359), (352, 354, 361, 360), (353, 352, 356, 357), (355, 353, 357, 359), (354, 355, 359, 358), (360, 361, 363, 362), (356, 352, 360, 362), (354, 358, 363, 361), (358, 356, 362, 363), (365, 367, 366, 364), (369, 368, 370, 371), (364, 366, 373, 372), (365, 364, 368, 369), (367, 365, 369, 371), (366, 367, 371, 370), (372, 373, 375, 374), (368, 364, 372, 374), (366, 370, 375, 373), (370, 368, 374, 375), (377, 379, 378, 376), (381, 380, 382, 383), (376, 378, 385, 384), (377, 376, 380, 381), (379, 377, 381, 383), (378, 379, 383, 382), (384, 385, 387, 386), (380, 376, 384, 386), (378, 382, 387, 385), (382, 380, 386, 387), (389, 391, 390, 388), (393, 392, 394, 395), (388, 390, 397, 396), (389, 388, 392, 393), (391, 389, 393, 395), (390, 391, 395, 394), (396, 397, 399, 398), (392, 388, 396, 398), (390, 394, 399, 397), (394, 392, 398, 399), (401, 403, 402, 400), (405, 404, 406, 407), (400, 402, 409, 408), (401, 400, 404, 405), (403, 401, 405, 407), (402, 403, 407, 406), (408, 409, 411, 410), (404, 400, 408, 410), (402, 406, 411, 409), (406, 404, 410, 411), (421, 417, 412, 414), (423, 421, 414, 415), (419, 423, 415, 413), (417, 419, 413, 412), (421, 420, 416, 417), (420, 422, 418, 416), (422, 420, 421, 423), (415, 414, 412, 413), (422, 423, 419, 418), (418, 419, 417, 416), (425, 427, 426, 424), (429, 428, 430, 431), (424, 426, 433, 432), (425, 424, 428, 429), (427, 425, 429, 431), (426, 427, 431, 430), (432, 433, 435, 434), (428, 424, 432, 434), (426, 430, 435, 433), (430, 428, 434, 435), (437, 439, 438, 436), (441, 440, 442, 443), (436, 438, 445, 444), (437, 436, 440, 441), (439, 437, 441, 443), (438, 439, 443, 442), (444, 445, 447, 446), (440, 436, 444, 446), (438, 442, 447, 445), (442, 440, 446, 447), (449, 451, 450, 448), (453, 452, 454, 455), (448, 450, 457, 456), (449, 448, 452, 453), (451, 449, 453, 455), (450, 451, 455, 454), (456, 457, 459, 458), (452, 448, 456, 458), (450, 454, 459, 457), (454, 452, 458, 459), (461, 463, 462, 460), (465, 464, 466, 467), (460, 462, 469, 468), (461, 460, 464, 465), (463, 461, 465, 467), (462, 463, 467, 466), (468, 469, 471, 470), (464, 460, 468, 470), (462, 466, 471, 469), (466, 464, 470, 471), (473, 475, 474, 472), (477, 476, 478, 479), (472, 474, 481, 480), (473, 472, 476, 477), (475, 473, 477, 479), (474, 475, 479, 478), (480, 481, 483, 482), (476, 472, 480, 482), (474, 478, 483, 481), (478, 476, 482, 483), (485, 487, 486, 484), (489, 488, 490, 491), (484, 486, 493, 492), (485, 484, 488, 489), (487, 485, 489, 491), (486, 487, 491, 490), (492, 493, 495, 494), (488, 484, 492, 494), (486, 490, 495, 493), (490, 488, 494, 495), (497, 499, 498, 496), (501, 500, 502, 503), (496, 498, 505, 504), (497, 496, 500, 501), (499, 497, 501, 503), (498, 499, 503, 502), (504, 505, 507, 506), (500, 496, 504, 506), (498, 502, 507, 505), (502, 500, 506, 507), (509, 511, 510, 508), (513, 512, 514, 515), (508, 510, 517, 516), (509, 508, 512, 513), (511, 509, 513, 515), (510, 511, 515, 514), (516, 517, 519, 518), (512, 508, 516, 518), (510, 514, 519, 517), (514, 512, 518, 519), (521, 523, 522, 520), (525, 524, 526, 527), (520, 522, 529, 528), (521, 520, 524, 525), (523, 521, 525, 527), (522, 523, 527, 526), (528, 529, 531, 530), (524, 520, 528, 530), (522, 526, 531, 529), (526, 524, 530, 531), (533, 535, 534, 532), (537, 536, 538, 539), (532, 534, 541, 540), (533, 532, 536, 537), (535, 533, 537, 539), (534, 535, 539, 538), (540, 541, 543, 542), (536, 532, 540, 542), (534, 538, 543, 541), (538, 536, 542, 543), (545, 547, 546, 544), (549, 548, 550, 551), (544, 546, 553, 552), (545, 544, 548, 549), (547, 545, 549, 551), (546, 547, 551, 550), (552, 553, 555, 554), (548, 544, 552, 554), (546, 550, 555, 553), (550, 548, 554, 555), (557, 559, 558, 556), (561, 560, 562, 563), (556, 558, 565, 564), (557, 556, 560, 561), (559, 557, 561, 563), (558, 559, 563, 562), (564, 565, 567, 566), (560, 556, 564, 566), (558, 562, 567, 565), (562, 560, 566, 567), (569, 571, 570, 568), (573, 572, 574, 575), (568, 570, 577, 576), (569, 568, 572, 573), (571, 569, 573, 575), (570, 571, 575, 574), (576, 577, 579, 578), (572, 568, 576, 578), (570, 574, 579, 577), (574, 572, 578, 579), (581, 583, 582, 580), (585, 584, 586, 587), (580, 582, 589, 588), (581, 580, 584, 585), (583, 581, 585, 587), (582, 583, 587, 586), (588, 589, 591, 590), (584, 580, 588, 590), (582, 586, 591, 589), (586, 584, 590, 591), (593, 595, 594, 592), (597, 596, 598, 599), (592, 594, 601, 600), (593, 592, 596, 597), (595, 593, 597, 599), (594, 595, 599, 598), (600, 601, 603, 602), (596, 592, 600, 602), (594, 598, 603, 601), (598, 596, 602, 603), (613, 609, 604, 606), (615, 613, 606, 607), (611, 615, 607, 605), (609, 611, 605, 604), (613, 612, 608, 609), (612, 614, 610, 608), (614, 612, 613, 615), (607, 606, 604, 605), (614, 615, 611, 610), (610, 611, 609, 608), (617, 619, 618, 616), (621, 620, 622, 623), (616, 618, 625, 624), (617, 616, 620, 621), (619, 617, 621, 623), (618, 619, 623, 622), (624, 625, 627, 626), (620, 616, 624, 626), (618, 622, 627, 625), (622, 620, 626, 627), (629, 631, 630, 628), (633, 632, 634, 635), (628, 630, 637, 636), (629, 628, 632, 633), (631, 629, 633, 635), (630, 631, 635, 634), (636, 637, 639, 638), (632, 628, 636, 638), (630, 634, 639, 637), (634, 632, 638, 639), (641, 643, 642, 640), (645, 644, 646, 647), (640, 642, 649, 648), (641, 640, 644, 645), (643, 641, 645, 647), (642, 643, 647, 646), (648, 649, 651, 650), (644, 640, 648, 650), (642, 646, 651, 649), (646, 644, 650, 651), (653, 655, 654, 652), (657, 656, 658, 659), (652, 654, 661, 660), (653, 652, 656, 657), (655, 653, 657, 659), (654, 655, 659, 658), (660, 661, 663, 662), (656, 652, 660, 662), (654, 658, 663, 661), (658, 656, 662, 663), (665, 667, 666, 664), (669, 668, 670, 671), (664, 666, 673, 672), (665, 664, 668, 669), (667, 665, 669, 671), (666, 667, 671, 670), (672, 673, 675, 674), (668, 664, 672, 674), (666, 670, 675, 673), (670, 668, 674, 675), (677, 679, 678, 676), (681, 680, 682, 683), (676, 678, 685, 684), (677, 676, 680, 681), (679, 677, 681, 683), (678, 679, 683, 682), (684, 685, 687, 686), (680, 676, 684, 686), (678, 682, 687, 685), (682, 680, 686, 687), (689, 691, 690, 688), (693, 692, 694, 695), (688, 690, 697, 696), (689, 688, 692, 693), (691, 689, 693, 695), (690, 691, 695, 694), (696, 697, 699, 698), (692, 688, 696, 698), (690, 694, 699, 697), (694, 692, 698, 699), (701, 703, 702, 700), (705, 704, 706, 707), (700, 702, 709, 708), (701, 700, 704, 705), (703, 701, 705, 707), (702, 703, 707, 706), (708, 709, 711, 710), (704, 700, 708, 710), (702, 706, 711, 709), (706, 704, 710, 711), (713, 715, 714, 712), (717, 716, 718, 719), (712, 714, 721, 720), (713, 712, 716, 717), (715, 713, 717, 719), (714, 715, 719, 718), (720, 721, 723, 722), (716, 712, 720, 722), (714, 718, 723, 721), (718, 716, 722, 723), (725, 727, 726, 724), (729, 728, 730, 731), (724, 726, 733, 732), (725, 724, 728, 729), (727, 725, 729, 731), (726, 727, 731, 730), (732, 733, 735, 734), (728, 724, 732, 734), (726, 730, 735, 733), (730, 728, 734, 735), (737, 739, 738, 736), (741, 740, 742, 743), (736, 738, 745, 744), (737, 736, 740, 741), (739, 737, 741, 743), (738, 739, 743, 742), (744, 745, 747, 746), (740, 736, 744, 746), (738, 742, 747, 745), (742, 740, 746, 747), (749, 751, 750, 748), (753, 752, 754, 755), (748, 750, 757, 756), (749, 748, 752, 753), (751, 749, 753, 755), (750, 751, 755, 754), (756, 757, 759, 758), (752, 748, 756, 758), (750, 754, 759, 757), (754, 752, 758, 759), (761, 760, 764, 765), (764, 760, 768, 770), (768, 769, 771, 770), (765, 764, 766, 767), (763, 761, 765, 767), (762, 763, 767, 766), (762, 766, 771, 769), (761, 763, 762, 760), (766, 764, 770, 771), (760, 762, 769, 768), (773, 775, 774, 772), (777, 776, 778, 779), (772, 774, 781, 780), (773, 772, 776, 777), (775, 773, 777, 779), (774, 775, 779, 778), (780, 781, 783, 782), (776, 772, 780, 782), (774, 778, 783, 781), (778, 776, 782, 783), (785, 787, 786, 784), (789, 788, 790, 791), (784, 786, 793, 792), (785, 784, 788, 789), (787, 785, 789, 791), (786, 787, 791, 790), (792, 793, 795, 794), (788, 784, 792, 794), (786, 790, 795, 793), (790, 788, 794, 795), (797, 799, 798, 796), (801, 800, 802, 803), (796, 798, 805, 804), (797, 796, 800, 801), (799, 797, 801, 803), (798, 799, 803, 802), (804, 805, 807, 806), (800, 796, 804, 806), (798, 802, 807, 805), (802, 800, 806, 807), (809, 811, 810, 808), (813, 812, 814, 815), (808, 810, 817, 816), (809, 808, 812, 813), (811, 809, 813, 815), (810, 811, 815, 814), (816, 817, 819, 818), (812, 808, 816, 818), (810, 814, 819, 817), (814, 812, 818, 819), (821, 820, 824, 825), (824, 820, 828, 830), (828, 829, 831, 830), (825, 824, 826, 827), (823, 821, 825, 827), (822, 823, 827, 826), (822, 826, 831, 829), (821, 823, 822, 820), (826, 824, 830, 831), (820, 822, 829, 828), (841, 837, 832, 834), (843, 841, 834, 835), (839, 843, 835, 833), (837, 839, 833, 832), (841, 840, 836, 837), (840, 842, 838, 836), (842, 840, 841, 843), (835, 834, 832, 833), (842, 843, 839, 838), (838, 839, 837, 836), (845, 844, 848, 849), (848, 844, 852, 854), (852, 853, 855, 854), (849, 848, 850, 851), (847, 845, 849, 851), (846, 847, 851, 850), (846, 850, 855, 853), (845, 847, 846, 844), (850, 848, 854, 855), (844, 846, 853, 852), (857, 859, 858, 856), (861, 860, 862, 863), (856, 858, 865, 864), (857, 856, 860, 861), (859, 857, 861, 863), (858, 859, 863, 862), (864, 865, 867, 866), (860, 856, 864, 866), (858, 862, 867, 865), (862, 860, 866, 867), (877, 873, 868, 870), (879, 877, 870, 871), (875, 879, 871, 869), (873, 875, 869, 868), (877, 876, 872, 873), (876, 878, 874, 872), (878, 876, 877, 879), (871, 870, 868, 869), (878, 879, 875, 874), (874, 875, 873, 872), (889, 885, 880, 882), (891, 889, 882, 883), (887, 891, 883, 881), (885, 887, 881, 880), (889, 888, 884, 885), (888, 890, 886, 884), (890, 888, 889, 891), (883, 882, 880, 881), (890, 891, 887, 886), (886, 887, 885, 884), (893, 895, 894, 892), (897, 896, 898, 899), (892, 894, 901, 900), (893, 892, 896, 897), (895, 893, 897, 899), (894, 895, 899, 898), (900, 901, 903, 902), (896, 892, 900, 902), (894, 898, 903, 901), (898, 896, 902, 903), (905, 907, 906, 904), (909, 908, 910, 911), (904, 906, 913, 912), (905, 904, 908, 909), (907, 905, 909, 911), (906, 907, 911, 910), (912, 913, 915, 914), (908, 904, 912, 914), (906, 910, 915, 913), (910, 908, 914, 915)])
me_plane.polygons.foreach_set('material_index', [1, 1, 1, 1, 1, 1, 1, 1, 1, 1, 1, 1, 1, 1, 0, 0, 0, 0, 0, 0, 0, 0, 0, 0, 0, 0, 0, 0, 0, 0, 0, 0, 0, 0, 0, 0, 0, 0, 0, 0, 0, 0, 0, 0, 0, 0, 0, 0, 0, 0, 0, 0, 0, 0, 0, 0, 0, 0, 0, 0, 0, 0, 0, 0, 0, 0, 0, 0, 0, 0, 0, 0, 0, 0, 0, 0, 0, 0, 0, 0, 0, 0, 0, 0, 0, 0, 0, 0, 0, 0, 0, 0, 0, 0, 0, 0, 0, 0, 0, 0, 0, 0, 0, 0, 0, 0, 0, 0, 0, 0, 0, 0, 0, 0, 0, 0, 0, 0, 0, 0, 0, 0, 0, 0, 0, 0, 0, 0, 0, 0, 0, 0, 0, 0, 0, 0, 0, 0, 0, 0, 0, 0, 0, 0, 0, 0, 0, 0, 0, 0, 0, 0, 0, 0, 0, 0, 0, 0, 0, 0, 0, 0, 0, 0, 0, 0, 0, 0, 0, 0, 0, 0, 0, 0, 0, 0, 0, 0, 0, 0, 0, 0, 0, 0, 0, 0, 0, 0, 0, 0, 0, 0, 0, 0, 0, 0, 0, 0, 0, 0, 0, 0, 0, 0, 0, 0, 0, 0, 0, 0, 0, 0, 0, 0, 0, 0, 0, 0, 0, 0, 0, 0, 0, 0, 0, 0, 0, 0, 0, 0, 0, 0, 0, 0, 0, 0, 0, 0, 0, 0, 0, 0, 0, 0, 0, 0, 0, 0, 0, 0, 0, 0, 0, 0, 0, 0, 0, 0, 0, 0, 0, 0, 0, 0, 0, 0, 0, 0, 0, 0, 0, 0, 0, 0, 0, 0, 0, 0, 0, 0, 0, 0, 0, 0, 0, 0, 0, 0, 0, 0, 0, 0, 0, 0, 0, 0, 0, 0, 0, 0, 0, 0, 0, 0, 0, 0, 0, 0, 0, 0, 0, 0, 0, 0, 0, 0, 0, 0, 0, 0, 0, 0, 0, 0, 0, 0, 0, 0, 0, 0, 0, 0, 0, 0, 0, 0, 0, 0, 0, 0, 0, 0, 0, 0, 0, 0, 0, 0, 0, 0, 0, 0, 0, 0, 0, 0, 0, 0, 0, 0, 0, 0, 0, 0, 0, 0, 0, 0, 0, 0, 0, 0, 0, 0, 0, 0, 0, 0, 0, 0, 0, 0, 0, 0, 0, 0, 0, 0, 0, 0, 0, 0, 0, 0, 0, 0, 0, 0, 0, 0, 0, 0, 0, 0, 0, 0, 0, 0, 0, 0, 0, 0, 0, 0, 0, 0, 0, 0, 0, 0, 0, 0, 0, 0, 0, 0, 0, 0, 0, 0, 0, 0, 0, 0, 0, 0, 0, 0, 0, 0, 0, 0, 0, 0, 0, 0, 0, 0, 0, 0, 0, 0, 0, 0, 0, 0, 0, 0, 0, 0, 0, 0, 0, 0, 0, 0, 0, 0, 0, 0, 0, 0, 0, 0, 0, 0, 0, 0, 0, 0, 0, 0, 0, 0, 0, 0, 0, 0, 0, 0, 0, 0, 0, 0, 0, 0, 0, 0, 0, 0, 0, 0, 0, 0, 0, 0, 0, 0, 0, 0, 0, 0, 0, 0, 0, 0, 0, 0, 0, 0, 0, 0, 0, 0, 0, 0, 0, 0, 0, 0, 0, 0, 0, 0, 0, 0, 0, 0, 0, 0, 0, 0, 0, 0, 0, 0, 0, 0, 0, 0, 0, 0, 0, 0, 0, 0, 0, 0, 0, 0, 0, 0, 0, 0, 0, 0, 0, 0, 0, 0, 0, 0, 0, 0, 0, 0, 0, 0, 0, 0, 0, 0, 0, 0, 0, 0, 0, 0, 0, 0, 0, 0, 0, 0, 0, 0, 0, 0, 0, 0, 0, 0, 0, 0, 0, 0, 0, 0, 0, 0, 0, 0, 0, 0, 0, 0, 0, 0, 0, 0, 0, 0, 0, 0, 0, 0, 0, 0, 0, 0, 0, 0, 0, 0, 0, 0, 0, 0, 0, 0, 0, 0, 0, 0, 0, 0, 0, 0, 0, 0, 0, 0, 0, 0, 0, 0, 0, 0, 0, 0, 0, 0, 0, 0, 0, 0, 0, 0, 0, 0, 0, 0, 0, 0, 0, 0, 0, 0, 0, 0, 0, 0, 0, 0, 0, 0, 0, 0, 0, 0, 0, 0, 0, 0, 0, 0, 0, 0, 0, 0, 0, 0, 0, 0, 0, 0, 0, 0, 0, 0, 0, 0, 0, 0, 0, 0, 0, 0, 0, 0, 0, 0, 0, 0, 0, 0, 0, 0, 0, 0, 0, 0, 0, 0, 0, 0, 0, 0, 0, 0, 0, 0, 0, 0, 0, 0, 0, 0, 0, 0, 0, 0, 0, 0, 0, 0, 0, 0, 0, 0, 0, 0, 0, 0])
me_plane.materials.append(mat_keys)
me_plane.materials.append(mat_board)
me_plane.use_remesh_preserve_volume = False
me_plane.use_remesh_preserve_attributes = False
me_plane.use_mirror_vertex_groups = False
me_plane.update()

# ---- objects
ob_plane = bpy.data.objects.new('Plane', me_plane)

# ---- transforms, parenting, visibility, modifiers, constraints
ob_plane.location = (0.5672, 1.513, 2.387)
ob_plane.scale = (0.1699, 0.5529, 0.5529)
ob_plane.lineart.crease_threshold = 0.0

# ---- collection membership
col_collection_1.objects.link(ob_plane)

# ---- scene / render settings (as saved in the file)
scene.frame_start = 1; scene.frame_end = 250; scene.frame_set(0)
scene.render.engine = 'BLENDER_EEVEE_NEXT'
scene.render.resolution_percentage = 50
scene.render.dither_intensity = 0.0
scene.cycles.use_denoising = False
scene.cycles.samples = 10
scene.cycles.sampling_pattern = 'TABULATED_SOBOL'
scene.cycles.light_sampling_threshold = 0.0
scene.cycles.use_adaptive_sampling = False
scene.cycles.use_light_tree = False
scene.cycles.blur_glossy = 0.0
scene.cycles.pixel_filter_type = 'GAUSSIAN'
scene.cycles.sample_clamp_indirect = 0.0
scene.view_settings.view_transform = 'Standard'
bpy.context.view_layer.update()

# ---- added for rendering (the .blend has no active camera and no usable light): camera, sun
cam_auto = bpy.data.cameras.new('AutoCamera')
cam_auto.lens = 50.0
cam_auto.sensor_width = 36.0
cam_auto.clip_end = 1000.0
ob_auto_camera = bpy.data.objects.new('AutoCamera', cam_auto)
scene.collection.objects.link(ob_auto_camera)
ob_auto_camera.location = (1.66764, 0.280701, 3.24037)
ob_auto_camera.rotation_euler = (1.09748, -7.21219e-08, 0.694738)
scene.camera = ob_auto_camera
light_auto_sun = bpy.data.lights.new('AutoSun', 'SUN')
light_auto_sun.energy = 3.0
light_auto_sun.angle = 0.0523599
ob_auto_sun = bpy.data.objects.new('AutoSun', light_auto_sun)
scene.collection.objects.link(ob_auto_sun)
ob_auto_sun.rotation_euler = (0.872665, 0.174533, 0.523599)
bpy.context.view_layer.update()
